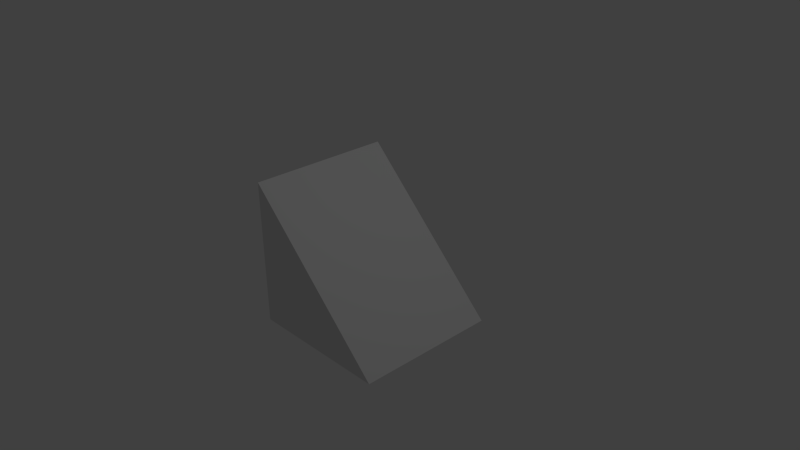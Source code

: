 # Source: Wedge.blend  (saved by Blender 2.72.0; exported with 4.5.12 LTS)
import bpy
from mathutils import Matrix  # noqa: F401  (used for matrix-valued properties, if any)

bpy.ops.wm.read_factory_settings(use_empty=True)
scene = bpy.context.scene
scene.name = 'Scene'

# ---- collections
col_collection_1 = bpy.data.collections.new('Collection 1'); scene.collection.children.link(col_collection_1)

# ---- materials (node trees are filled in below, after node groups)
mat_material = bpy.data.materials.new('Material')
mat_material.alpha_threshold = 0.0
mat_material.use_transparent_shadow = False
mat_material.roughness = 0.5
mat_material.line_color = (0.0, 0.0, 0.0, 1.0)

# ---- material node trees

# ---- world
world_world = bpy.data.worlds.new('World'); scene.world = world_world
world_world.color = (0.05088, 0.05088, 0.05088)
world_world.use_sun_shadow = False
world_world.sun_shadow_jitter_overblur = 0.0
world_world.cycles.sampling_method = 'MANUAL'
world_world.cycles.sample_map_resolution = 256

# ---- cameras
cam_camera = bpy.data.cameras.new('Camera')
cam_camera.clip_end = 100.0
cam_camera.lens = 35.0
cam_camera.sensor_width = 32.0
cam_camera.sensor_height = 18.0
cam_camera.ortho_scale = 7.314
cam_camera.dof.focus_distance = 0.0
cam_camera.dof.aperture_fstop = 128.0

# ---- lights
light_lamp = bpy.data.lights.new('Lamp', 'POINT')
light_lamp.transmission_factor = 0.0
light_lamp.cutoff_distance = 30.0
light_lamp.energy = 100.0
light_lamp.shadow_buffer_clip_start = 1.001
light_lamp.shadow_soft_size = 0.1
light_lamp.shadow_maximum_resolution = 0.006
light_lamp.use_absolute_resolution = True
light_lamp.cycles.use_multiple_importance_sampling = False

# ---- meshes
me_cube = bpy.data.meshes.new('Cube')
me_cube.from_pydata([(1.0, -1.0, -1.0), (1.0, -1.0, 1.0), (-1.0, -1.0, 1.0), (-1.0, -1.0, -1.0), (-1.0, 1.0, 1.0), (-1.0, 1.0, -1.0)], [], [(0, 1, 2, 3), (3, 5, 0), (0, 5, 4, 1), (2, 4, 5, 3), (2, 1, 4)])
me_cube.materials.append(mat_material)
me_cube.use_remesh_preserve_volume = False
me_cube.use_remesh_preserve_attributes = False
me_cube.use_mirror_vertex_groups = False
me_cube.update()

# ---- objects
ob_wedge = bpy.data.objects.new('Wedge', me_cube)
ob_lamp = bpy.data.objects.new('Lamp', light_lamp)
ob_camera = bpy.data.objects.new('Camera', cam_camera)

# ---- transforms, parenting, visibility, modifiers, constraints
ob_wedge.location = (0.0, 0.0, 0.0)
ob_wedge.rotation_euler = (1.571, -0.0, 0.0)
ob_wedge.lock_rotations_4d = False
ob_wedge.empty_display_type = 'ARROWS'
ob_wedge.lineart.crease_threshold = 0.0
ob_lamp.location = (4.076, 1.005, 5.904)
ob_lamp.rotation_euler = (0.6503, 0.05522, 1.866)
ob_lamp.lock_rotations_4d = False
ob_lamp.empty_display_type = 'ARROWS'
ob_lamp.color = (0.0, 0.0, 0.0, 0.0)
ob_lamp.lineart.crease_threshold = 0.0
ob_camera.location = (7.481, -6.508, 5.344)
ob_camera.rotation_euler = (1.109, 0.01082, 0.8149)
ob_camera.lock_rotations_4d = False
ob_camera.empty_display_type = 'ARROWS'
ob_camera.color = (0.0, 0.0, 0.0, 0.0)
ob_camera.display_type = 'WIRE'
ob_camera.lineart.crease_threshold = 0.0

# ---- collection membership
col_collection_1.objects.link(ob_wedge)
col_collection_1.objects.link(ob_lamp)
col_collection_1.objects.link(ob_camera)

# ---- scene / render settings (as saved in the file)
scene.camera = ob_camera
scene.frame_start = 1; scene.frame_end = 250; scene.frame_set(1)
scene.render.engine = 'BLENDER_EEVEE_NEXT'
scene.render.resolution_percentage = 50
scene.render.dither_intensity = 0.0
scene.cycles.use_denoising = False
scene.cycles.samples = 10
scene.cycles.sampling_pattern = 'TABULATED_SOBOL'
scene.cycles.light_sampling_threshold = 0.0
scene.cycles.use_adaptive_sampling = False
scene.cycles.use_light_tree = False
scene.cycles.blur_glossy = 0.0
scene.cycles.pixel_filter_type = 'GAUSSIAN'
scene.cycles.sample_clamp_indirect = 0.0
scene.view_settings.view_transform = 'Standard'
bpy.context.view_layer.update()
